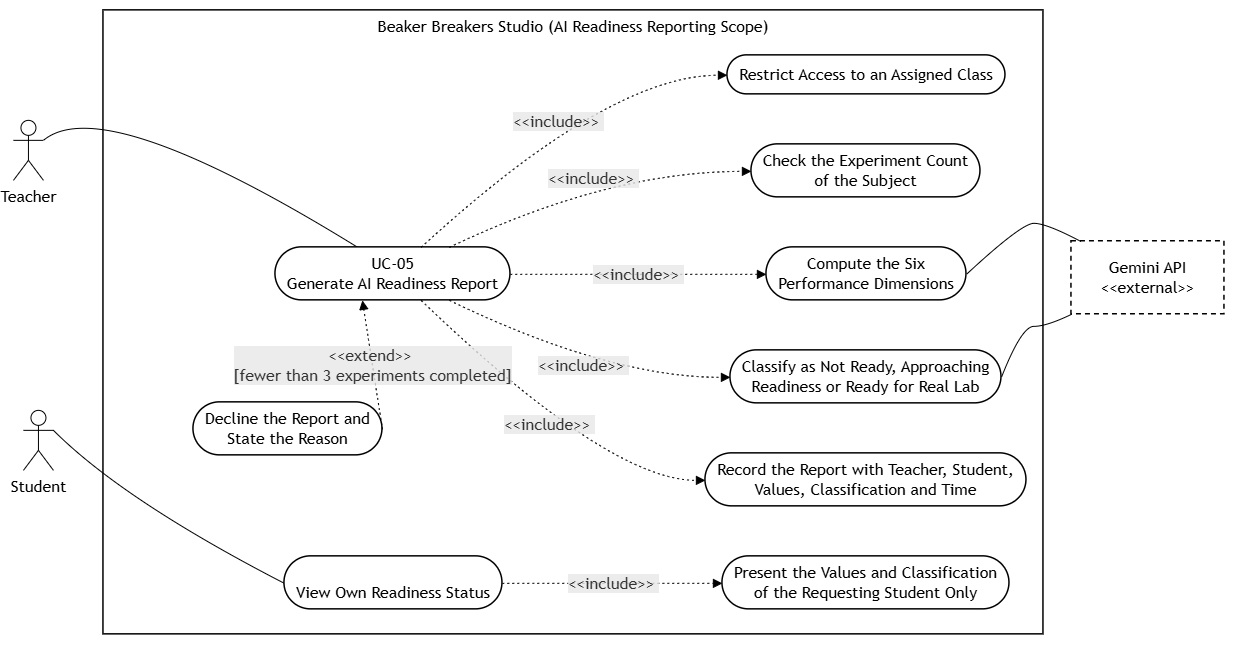

The diagram above was exported from draw.io. Its source (the exported page's mxGraphModel, read from the mxfile embedded in the PNG):
<mxGraphModel dx="1511" dy="963" grid="1" gridSize="10" guides="1" tooltips="1" connect="1" arrows="1" fold="1" page="1" pageScale="1" pageWidth="850" pageHeight="1100" math="0" shadow="0">
  <root>
    <mxCell id="0" />
    <mxCell id="1" parent="0" />
    <UserObject label="" mermaidData="{&#10;  &quot;data&quot;: &quot;---\nconfig:\n  theme: neutral\n  themeVariables:\n    fontFamily: Arial\n    fontSize: 15px\n    lineColor: \&quot;#000000\&quot;\n    edgeLabelBackground: \&quot;#ffffff\&quot;\n  flowchart:\n    curve: basis\n    nodeSpacing: 45\n    rankSpacing: 135\n    htmlLabels: true\n---\n\n%% Figure: AI Readiness Reporting Use Case Diagram\n%% Beaker Breakers Studio\n%% Scope: six dimension scoring, readiness classification and report access\n%% Source: Chapter 3 requirements FR-08.1 to FR-08.6, FR-09.1, SR-08\n%%         SRS Section 20, UC-05 Generate AI Readiness Report,\n%%         UC-13 View Own Readiness Status\n\n%% Shape note: Mermaid has no ellipse shape. Use cases are drawn here with the\n%% stadium shape ([text]). The Graphviz version of this figure uses true UML\n%% ellipses and is the one to place in the report.\n\nflowchart LR\n\n    %% ================= Actors =================\n    Teacher[\&quot;Teacher\&quot;]\n    Student[\&quot;Student\&quot;]\n    Gemini[\&quot;Gemini API&lt;br/&gt;&amp;lt;&amp;lt;external&amp;gt;&amp;gt;\&quot;]\n\n    %% ================= System boundary =================\n    subgraph SYS[\&quot;Beaker Breakers Studio (AI Readiness Reporting Scope)\&quot;]\n        UC05([\&quot;UC-05&lt;br/&gt;Generate AI Readiness Report\&quot;])\n        SCOPE([\&quot;Restrict Access to an Assigned Class\&quot;])\n        ELIG([\&quot;Check the Experiment Count&lt;br/&gt;of the Subject\&quot;])\n        DECL([\&quot;Decline the Report and&lt;br/&gt;State the Reason\&quot;])\n        DIM([\&quot;Compute the Six&lt;br/&gt;Performance Dimensions\&quot;])\n        CLASSIFY([\&quot;Classify as Not Ready, Approaching&lt;br/&gt;Readiness or Ready for Real Lab\&quot;])\n        STORE([\&quot;Record the Report with Teacher, Student,&lt;br/&gt;Values, Classification and Time\&quot;])\n\n        UC13([\&quot;UC-13&lt;br/&gt;View Own Readiness Status\&quot;])\n        OWN([\&quot;Present the Values and Classification&lt;br/&gt;of the Requesting Student Only\&quot;])\n    end\n\n    %% ================= Actor associations =================\n    Teacher --- UC05\n    Student --- UC13\n    DIM --- Gemini\n    CLASSIFY --- Gemini\n\n    %% ================= Include relationships =================\n    UC05 -.-&gt;|\&quot;&amp;lt;&amp;lt;include&amp;gt;&amp;gt; FR-09.1\&quot;| SCOPE\n    UC05 -.-&gt;|\&quot;&amp;lt;&amp;lt;include&amp;gt;&amp;gt; FR-08.4\&quot;| ELIG\n    UC05 -.-&gt;|\&quot;&amp;lt;&amp;lt;include&amp;gt;&amp;gt; FR-08.1\&quot;| DIM\n    UC05 -.-&gt;|\&quot;&amp;lt;&amp;lt;include&amp;gt;&amp;gt; FR-08.3\&quot;| CLASSIFY\n    UC05 -.-&gt;|\&quot;&amp;lt;&amp;lt;include&amp;gt;&amp;gt; FR-08.5\&quot;| STORE\n    UC13 -.-&gt;|\&quot;&amp;lt;&amp;lt;include&amp;gt;&amp;gt; FR-08.6\&quot;| OWN\n\n    %% ================= Extend relationship =================\n    DECL -.-&gt;|\&quot;&amp;lt;&amp;lt;extend&amp;gt;&amp;gt; FR-08.4&lt;br/&gt;[fewer than 3 experiments completed]\&quot;| UC05\n\n    %% ================= Constraint notes =================\n    %% FR-08.1: the six dimensions are procedural accuracy, safety compliance,\n    %%          reagent management, time efficiency, conceptual understanding\n    %%          and error recovery.\n    %% FR-08.2: a report is presented within 5 seconds of the teacher request.\n    %% FR-08.6 and SR-08: a student is never shown the dimension values,\n    %%          classification or assessment record of another student.\n\n    %% ================= Styling (outline only, no fill colour) =================\n    classDef actor fill:#ffffff,stroke:#000000,stroke-width:1.5px,color:#000000\n    classDef ext fill:#ffffff,stroke:#000000,stroke-width:1.5px,stroke-dasharray:5 4,color:#000000\n    classDef uc fill:#ffffff,stroke:#000000,stroke-width:1.5px,color:#000000\n\n    class Teacher,Student actor\n    class Gemini ext\n    class UC05,SCOPE,ELIG,DECL,DIM,CLASSIFY,STORE,UC13,OWN uc\n\n    style SYS fill:#ffffff,stroke:#000000,stroke-width:1.5px,color:#000000\n&quot;,&#10;  &quot;config&quot;: null&#10;}" id="26">
      <mxCell connectable="0" parent="1" style="group;transparentBounds=1;editIcon=1;lockedGroup=0;groupPadding=10;" vertex="1">
        <mxGeometry as="geometry" />
      </mxCell>
    </UserObject>
    <UserObject label="Beaker Breakers Studio (AI Readiness Reporting Scope)" mermaidId="n:SYS" mermaidBaseStyle="html=1;whiteSpace=wrap;strokeWidth=1.5;verticalAlign=top;fillColor=default;strokeColor=default;fontColor=default;fontFamily=Trebuchet MS,Verdana,Arial,sans-serif;fontSize=16;" mermaidBaseValue="Beaker Breakers Studio (AI Readiness Reporting Scope)" id="2">
      <mxCell parent="26" style="html=1;whiteSpace=wrap;strokeWidth=1.5;verticalAlign=top;fillColor=default;strokeColor=default;fontColor=default;fontFamily=Trebuchet MS,Verdana,Arial,sans-serif;fontSize=16;container=0;" vertex="1">
        <mxGeometry height="624" width="940" x="410" y="120" as="geometry" />
      </mxCell>
    </UserObject>
    <UserObject label="Gemini API&#10;&amp;lt;&amp;lt;external&amp;gt;&amp;gt;" mermaidId="n:Gemini" mermaidBaseStyle="html=1;whiteSpace=wrap;strokeWidth=1.5;fillColor=default;strokeColor=default;fontColor=default;fontFamily=Trebuchet MS,Verdana,Arial,sans-serif;fontSize=16;dashed=1;dashPattern=5 4;fixDash=1;" mermaidBaseValue="Gemini API&#10;&amp;lt;&amp;lt;external&amp;gt;&amp;gt;" id="14">
      <mxCell parent="26" style="html=1;whiteSpace=wrap;strokeWidth=1.5;fillColor=default;strokeColor=default;fontColor=default;fontFamily=Trebuchet MS,Verdana,Arial,sans-serif;fontSize=16;dashed=1;dashPattern=5 4;fixDash=1;container=0;" vertex="1">
        <mxGeometry height="73" width="153" x="1378" y="351" as="geometry" />
      </mxCell>
    </UserObject>
    <UserObject label="" mermaidId="e:Teacher-&gt;UC05#0" mermaidBaseStyle="curved=1;startArrow=none;endArrow=none;strokeColor=#000000;exitX=1;exitY=0.93;entryX=0.35;entryY=0;" mermaidBaseValue="" id="15">
      <mxCell edge="1" parent="26" source="mBcvLq-1e8fYP3MSfD9--26" style="curved=1;startArrow=none;endArrow=none;strokeColor=#000000;exitX=1;exitY=0.3333333333333333;entryX=0.35;entryY=0;exitDx=0;exitDy=0;exitPerimeter=0;" target="3">
        <mxGeometry relative="1" as="geometry">
          <Array as="points">
            <mxPoint x="410" y="200" />
          </Array>
        </mxGeometry>
      </mxCell>
    </UserObject>
    <UserObject label="" mermaidId="e:Student-&gt;UC13#0" mermaidBaseStyle="curved=1;startArrow=none;endArrow=none;strokeColor=#000000;exitX=0.98;exitY=0;entryX=0;entryY=0.51;" mermaidBaseValue="" id="16">
      <mxCell edge="1" parent="26" source="mBcvLq-1e8fYP3MSfD9--27" style="curved=1;startArrow=none;endArrow=none;strokeColor=#000000;exitX=1;exitY=0.3333333333333333;entryX=0;entryY=0.51;exitDx=0;exitDy=0;exitPerimeter=0;" target="10">
        <mxGeometry relative="1" as="geometry">
          <Array as="points">
            <mxPoint x="430" y="610" />
          </Array>
        </mxGeometry>
      </mxCell>
    </UserObject>
    <UserObject label="" mermaidId="e:DIM-&gt;Gemini#0" mermaidBaseStyle="curved=1;startArrow=none;endArrow=none;strokeColor=#000000;exitX=1;exitY=0.51;entryX=0.06;entryY=0;" mermaidBaseValue="" id="17">
      <mxCell edge="1" parent="26" source="7" style="curved=1;startArrow=none;endArrow=none;strokeColor=#000000;exitX=1;exitY=0.51;entryX=0.06;entryY=0;" target="14">
        <mxGeometry relative="1" as="geometry">
          <Array as="points">
            <mxPoint x="1328" y="333" />
            <mxPoint x="1353" y="333" />
          </Array>
        </mxGeometry>
      </mxCell>
    </UserObject>
    <UserObject label="" mermaidId="e:CLASSIFY-&gt;Gemini#0" mermaidBaseStyle="curved=1;startArrow=none;endArrow=none;strokeColor=#000000;exitX=1;exitY=0.51;entryX=0;entryY=1;" mermaidBaseValue="" id="18">
      <mxCell edge="1" parent="26" source="8" style="curved=1;startArrow=none;endArrow=none;strokeColor=#000000;exitX=1;exitY=0.51;entryX=0;entryY=1;" target="14">
        <mxGeometry relative="1" as="geometry">
          <Array as="points">
            <mxPoint x="1328" y="436" />
            <mxPoint x="1353" y="436" />
          </Array>
        </mxGeometry>
      </mxCell>
    </UserObject>
    <mxCell id="mBcvLq-1e8fYP3MSfD9--26" parent="26" style="shape=umlActor;verticalLabelPosition=bottom;verticalAlign=top;html=1;outlineConnect=0;" value="&lt;span style=&quot;font-family: &amp;quot;Trebuchet MS&amp;quot;, Verdana, Arial, sans-serif; font-size: 16px; white-space: normal;&quot;&gt;Teacher&lt;/span&gt;" vertex="1">
      <mxGeometry height="60" width="30" x="320" y="230" as="geometry" />
    </mxCell>
    <mxCell id="mBcvLq-1e8fYP3MSfD9--27" parent="26" style="shape=umlActor;verticalLabelPosition=bottom;verticalAlign=top;html=1;outlineConnect=0;" value="&lt;span style=&quot;font-family: &amp;quot;Trebuchet MS&amp;quot;, Verdana, Arial, sans-serif; font-size: 16px; white-space: normal;&quot;&gt;Student&lt;/span&gt;" vertex="1">
      <mxGeometry height="60" width="30" x="330" y="520" as="geometry" />
    </mxCell>
    <UserObject label="UC-05&#10;Generate AI Readiness Report" mermaidId="n:UC05" mermaidBaseStyle="html=1;rounded=1;whiteSpace=wrap;arcSize=50;strokeWidth=1.5;fillColor=default;strokeColor=default;fontColor=default;fontFamily=Trebuchet MS,Verdana,Arial,sans-serif;fontSize=16;" mermaidBaseValue="UC-05&#10;Generate AI Readiness Report" id="3">
      <mxCell parent="26" style="html=1;rounded=1;whiteSpace=wrap;arcSize=50;strokeWidth=1.5;fillColor=default;strokeColor=default;fontColor=default;fontFamily=Trebuchet MS,Verdana,Arial,sans-serif;fontSize=16;container=0;" vertex="1">
        <mxGeometry height="53" width="235" x="582" y="357" as="geometry" />
      </mxCell>
    </UserObject>
    <UserObject label="Restrict Access to an Assigned Class" mermaidId="n:SCOPE" mermaidBaseStyle="html=1;rounded=1;whiteSpace=wrap;arcSize=50;strokeWidth=1.5;fillColor=default;strokeColor=default;fontColor=default;fontFamily=Trebuchet MS,Verdana,Arial,sans-serif;fontSize=16;" mermaidBaseValue="Restrict Access to an Assigned Class" id="4">
      <mxCell parent="26" style="html=1;rounded=1;whiteSpace=wrap;arcSize=50;strokeWidth=1.5;fillColor=default;strokeColor=default;fontColor=default;fontFamily=Trebuchet MS,Verdana,Arial,sans-serif;fontSize=16;container=0;" vertex="1">
        <mxGeometry height="39" width="278" x="1034" y="165" as="geometry" />
      </mxCell>
    </UserObject>
    <UserObject label="Check the Experiment Count&#10;of the Subject" mermaidId="n:ELIG" mermaidBaseStyle="html=1;rounded=1;whiteSpace=wrap;arcSize=50;strokeWidth=1.5;fillColor=default;strokeColor=default;fontColor=default;fontFamily=Trebuchet MS,Verdana,Arial,sans-serif;fontSize=16;" mermaidBaseValue="Check the Experiment Count&#10;of the Subject" id="5">
      <mxCell parent="26" style="html=1;rounded=1;whiteSpace=wrap;arcSize=50;strokeWidth=1.5;fillColor=default;strokeColor=default;fontColor=default;fontFamily=Trebuchet MS,Verdana,Arial,sans-serif;fontSize=16;container=0;" vertex="1">
        <mxGeometry height="53" width="229" x="1058" y="254" as="geometry" />
      </mxCell>
    </UserObject>
    <UserObject label="Decline the Report and&#10;State the Reason" mermaidId="n:DECL" mermaidBaseStyle="html=1;rounded=1;whiteSpace=wrap;arcSize=50;strokeWidth=1.5;fillColor=default;strokeColor=default;fontColor=default;fontFamily=Trebuchet MS,Verdana,Arial,sans-serif;fontSize=16;" mermaidBaseValue="Decline the Report and&#10;State the Reason" id="6">
      <mxCell parent="26" style="html=1;rounded=1;whiteSpace=wrap;arcSize=50;strokeWidth=1.5;fillColor=default;strokeColor=default;fontColor=default;fontFamily=Trebuchet MS,Verdana,Arial,sans-serif;fontSize=16;container=0;" vertex="1">
        <mxGeometry height="53" width="189" x="500" y="512" as="geometry" />
      </mxCell>
    </UserObject>
    <UserObject label="Compute the Six&#10;Performance Dimensions" mermaidId="n:DIM" mermaidBaseStyle="html=1;rounded=1;whiteSpace=wrap;arcSize=50;strokeWidth=1.5;fillColor=default;strokeColor=default;fontColor=default;fontFamily=Trebuchet MS,Verdana,Arial,sans-serif;fontSize=16;" mermaidBaseValue="Compute the Six&#10;Performance Dimensions" id="7">
      <mxCell parent="26" style="html=1;rounded=1;whiteSpace=wrap;arcSize=50;strokeWidth=1.5;fillColor=default;strokeColor=default;fontColor=default;fontFamily=Trebuchet MS,Verdana,Arial,sans-serif;fontSize=16;container=0;" vertex="1">
        <mxGeometry height="53" width="200" x="1073" y="357" as="geometry" />
      </mxCell>
    </UserObject>
    <UserObject label="Classify as Not Ready, Approaching&#10;Readiness or Ready for Real Lab" mermaidId="n:CLASSIFY" mermaidBaseStyle="html=1;rounded=1;whiteSpace=wrap;arcSize=50;strokeWidth=1.5;fillColor=default;strokeColor=default;fontColor=default;fontFamily=Trebuchet MS,Verdana,Arial,sans-serif;fontSize=16;" mermaidBaseValue="Classify as Not Ready, Approaching&#10;Readiness or Ready for Real Lab" id="8">
      <mxCell parent="26" style="html=1;rounded=1;whiteSpace=wrap;arcSize=50;strokeWidth=1.5;fillColor=default;strokeColor=default;fontColor=default;fontFamily=Trebuchet MS,Verdana,Arial,sans-serif;fontSize=16;container=0;" vertex="1">
        <mxGeometry height="53" width="271" x="1037" y="460" as="geometry" />
      </mxCell>
    </UserObject>
    <UserObject label="Record the Report with Teacher, Student,&#10;Values, Classification and Time" mermaidId="n:STORE" mermaidBaseStyle="html=1;rounded=1;whiteSpace=wrap;arcSize=50;strokeWidth=1.5;fillColor=default;strokeColor=default;fontColor=default;fontFamily=Trebuchet MS,Verdana,Arial,sans-serif;fontSize=16;" mermaidBaseValue="Record the Report with Teacher, Student,&#10;Values, Classification and Time" id="9">
      <mxCell parent="26" style="html=1;rounded=1;whiteSpace=wrap;arcSize=50;strokeWidth=1.5;fillColor=default;strokeColor=default;fontColor=default;fontFamily=Trebuchet MS,Verdana,Arial,sans-serif;fontSize=16;container=0;" vertex="1">
        <mxGeometry height="53" width="321" x="1012" y="563" as="geometry" />
      </mxCell>
    </UserObject>
    <UserObject label="&lt;br&gt;View Own Readiness Status" mermaidId="n:UC13" mermaidBaseStyle="html=1;rounded=1;whiteSpace=wrap;arcSize=50;strokeWidth=1.5;fillColor=default;strokeColor=default;fontColor=default;fontFamily=Trebuchet MS,Verdana,Arial,sans-serif;fontSize=16;" mermaidBaseValue="UC-13&#10;View Own Readiness Status" id="10">
      <mxCell parent="26" style="html=1;rounded=1;whiteSpace=wrap;arcSize=50;strokeWidth=1.5;fillColor=default;strokeColor=default;fontColor=default;fontFamily=Trebuchet MS,Verdana,Arial,sans-serif;fontSize=16;container=0;" vertex="1">
        <mxGeometry height="53" width="218" x="591" y="666" as="geometry" />
      </mxCell>
    </UserObject>
    <UserObject label="Present the Values and Classification&#10;of the Requesting Student Only" mermaidId="n:OWN" mermaidBaseStyle="html=1;rounded=1;whiteSpace=wrap;arcSize=50;strokeWidth=1.5;fillColor=default;strokeColor=default;fontColor=default;fontFamily=Trebuchet MS,Verdana,Arial,sans-serif;fontSize=16;" mermaidBaseValue="Present the Values and Classification&#10;of the Requesting Student Only" id="11">
      <mxCell parent="26" style="html=1;rounded=1;whiteSpace=wrap;arcSize=50;strokeWidth=1.5;fillColor=default;strokeColor=default;fontColor=default;fontFamily=Trebuchet MS,Verdana,Arial,sans-serif;fontSize=16;container=0;" vertex="1">
        <mxGeometry height="53" width="287" x="1029" y="666" as="geometry" />
      </mxCell>
    </UserObject>
    <UserObject label="&amp;lt;&amp;lt;include&amp;gt;&amp;gt;&amp;nbsp;" mermaidId="e:UC05-&gt;SCOPE#0" mermaidBaseStyle="curved=1;dashed=1;dashPattern=2 3;fixDash=1;startArrow=none;endArrow=block;endSize=7;strokeColor=#000000;html=1;fontSize=16;labelBackgroundColor=light-dark(#E8E8E88D,#2a2a2a8D);fontFamily=Trebuchet MS,Verdana,Arial,sans-serif;fontColor=#333333;exitX=0.62;exitY=0;entryX=0;entryY=0.51;" mermaidBaseValue="&amp;lt;&amp;lt;include&amp;gt;&amp;gt; FR-09.1" id="19">
      <mxCell edge="1" parent="26" source="3" style="curved=1;dashed=1;dashPattern=2 3;fixDash=1;startArrow=none;endArrow=block;endSize=7;strokeColor=#000000;html=1;fontSize=16;labelBackgroundColor=light-dark(#E8E8E88D,#2a2a2a8D);fontFamily=Trebuchet MS,Verdana,Arial,sans-serif;fontColor=#333333;exitX=0.62;exitY=0;entryX=0;entryY=0.51;" target="4">
        <mxGeometry relative="1" as="geometry">
          <Array as="points">
            <mxPoint x="915" y="185" />
          </Array>
        </mxGeometry>
      </mxCell>
    </UserObject>
    <UserObject label="&amp;lt;&amp;lt;include&amp;gt;&amp;gt;&amp;nbsp;" mermaidId="e:UC05-&gt;ELIG#0" mermaidBaseStyle="curved=1;dashed=1;dashPattern=2 3;fixDash=1;startArrow=none;endArrow=block;endSize=7;strokeColor=#000000;html=1;fontSize=16;labelBackgroundColor=light-dark(#E8E8E88D,#2a2a2a8D);fontFamily=Trebuchet MS,Verdana,Arial,sans-serif;fontColor=#333333;exitX=0.74;exitY=0;entryX=0;entryY=0.51;" mermaidBaseValue="&amp;lt;&amp;lt;include&amp;gt;&amp;gt; FR-08.4" id="20">
      <mxCell edge="1" parent="26" source="3" style="curved=1;dashed=1;dashPattern=2 3;fixDash=1;startArrow=none;endArrow=block;endSize=7;strokeColor=#000000;html=1;fontSize=16;labelBackgroundColor=light-dark(#E8E8E88D,#2a2a2a8D);fontFamily=Trebuchet MS,Verdana,Arial,sans-serif;fontColor=#333333;exitX=0.74;exitY=0;entryX=0;entryY=0.51;" target="5">
        <mxGeometry relative="1" as="geometry">
          <Array as="points">
            <mxPoint x="915" y="281" />
          </Array>
        </mxGeometry>
      </mxCell>
    </UserObject>
    <UserObject label="&amp;lt;&amp;lt;include&amp;gt;&amp;gt;&amp;nbsp;" mermaidId="e:UC05-&gt;DIM#0" mermaidBaseStyle="curved=1;dashed=1;dashPattern=2 3;fixDash=1;startArrow=none;endArrow=block;endSize=7;strokeColor=#000000;html=1;fontSize=16;labelBackgroundColor=light-dark(#E8E8E88D,#2a2a2a8D);fontFamily=Trebuchet MS,Verdana,Arial,sans-serif;fontColor=#333333;exitX=1;exitY=0.51;entryX=0;entryY=0.51;" mermaidBaseValue="&amp;lt;&amp;lt;include&amp;gt;&amp;gt; FR-08.1" id="21">
      <mxCell edge="1" parent="26" source="3" style="curved=1;dashed=1;dashPattern=2 3;fixDash=1;startArrow=none;endArrow=block;endSize=7;strokeColor=#000000;html=1;fontSize=16;labelBackgroundColor=light-dark(#E8E8E88D,#2a2a2a8D);fontFamily=Trebuchet MS,Verdana,Arial,sans-serif;fontColor=#333333;exitX=1;exitY=0.51;entryX=0;entryY=0.51;" target="7">
        <mxGeometry relative="1" as="geometry">
          <Array as="points" />
        </mxGeometry>
      </mxCell>
    </UserObject>
    <UserObject label="&amp;lt;&amp;lt;include&amp;gt;&amp;gt;&amp;nbsp;" mermaidId="e:UC05-&gt;CLASSIFY#0" mermaidBaseStyle="curved=1;dashed=1;dashPattern=2 3;fixDash=1;startArrow=none;endArrow=block;endSize=7;strokeColor=#000000;html=1;fontSize=16;labelBackgroundColor=light-dark(#E8E8E88D,#2a2a2a8D);fontFamily=Trebuchet MS,Verdana,Arial,sans-serif;fontColor=#333333;exitX=0.74;exitY=1;entryX=0;entryY=0.51;" mermaidBaseValue="&amp;lt;&amp;lt;include&amp;gt;&amp;gt; FR-08.3" id="22">
      <mxCell edge="1" parent="26" source="3" style="curved=1;dashed=1;dashPattern=2 3;fixDash=1;startArrow=none;endArrow=block;endSize=7;strokeColor=#000000;html=1;fontSize=16;labelBackgroundColor=light-dark(#E8E8E88D,#2a2a2a8D);fontFamily=Trebuchet MS,Verdana,Arial,sans-serif;fontColor=#333333;exitX=0.74;exitY=1;entryX=0;entryY=0.51;" target="8">
        <mxGeometry relative="1" as="geometry">
          <Array as="points">
            <mxPoint x="915" y="487" />
          </Array>
        </mxGeometry>
      </mxCell>
    </UserObject>
    <UserObject label="&amp;lt;&amp;lt;include&amp;gt;&amp;gt;&amp;nbsp;" mermaidId="e:UC05-&gt;STORE#0" mermaidBaseStyle="curved=1;dashed=1;dashPattern=2 3;fixDash=1;startArrow=none;endArrow=block;endSize=7;strokeColor=#000000;html=1;fontSize=16;labelBackgroundColor=light-dark(#E8E8E88D,#2a2a2a8D);fontFamily=Trebuchet MS,Verdana,Arial,sans-serif;fontColor=#333333;exitX=0.62;exitY=1;entryX=0;entryY=0.51;" mermaidBaseValue="&amp;lt;&amp;lt;include&amp;gt;&amp;gt; FR-08.5" id="23">
      <mxCell edge="1" parent="26" source="3" style="curved=1;dashed=1;dashPattern=2 3;fixDash=1;startArrow=none;endArrow=block;endSize=7;strokeColor=#000000;html=1;fontSize=16;labelBackgroundColor=light-dark(#E8E8E88D,#2a2a2a8D);fontFamily=Trebuchet MS,Verdana,Arial,sans-serif;fontColor=#333333;exitX=0.62;exitY=1;entryX=0;entryY=0.51;" target="9">
        <mxGeometry relative="1" as="geometry">
          <Array as="points">
            <mxPoint x="915" y="590" />
          </Array>
        </mxGeometry>
      </mxCell>
    </UserObject>
    <UserObject label="&amp;lt;&amp;lt;include&amp;gt;&amp;gt;&amp;nbsp;" mermaidId="e:UC13-&gt;OWN#0" mermaidBaseStyle="curved=1;dashed=1;dashPattern=2 3;fixDash=1;startArrow=none;endArrow=block;endSize=7;strokeColor=#000000;html=1;fontSize=16;labelBackgroundColor=light-dark(#E8E8E88D,#2a2a2a8D);fontFamily=Trebuchet MS,Verdana,Arial,sans-serif;fontColor=#333333;exitX=1;exitY=0.51;entryX=0;entryY=0.51;" mermaidBaseValue="&amp;lt;&amp;lt;include&amp;gt;&amp;gt; FR-08.6" id="24">
      <mxCell edge="1" parent="26" source="10" style="curved=1;dashed=1;dashPattern=2 3;fixDash=1;startArrow=none;endArrow=block;endSize=7;strokeColor=#000000;html=1;fontSize=16;labelBackgroundColor=light-dark(#E8E8E88D,#2a2a2a8D);fontFamily=Trebuchet MS,Verdana,Arial,sans-serif;fontColor=#333333;exitX=1;exitY=0.51;entryX=0;entryY=0.51;" target="11">
        <mxGeometry relative="1" as="geometry">
          <Array as="points" />
        </mxGeometry>
      </mxCell>
    </UserObject>
    <UserObject label="&amp;lt;&amp;lt;extend&amp;gt;&amp;gt;&amp;nbsp;&lt;br&gt;[fewer than 3 experiments completed]" mermaidId="e:DECL-&gt;UC05#0" mermaidBaseStyle="curved=1;dashed=1;dashPattern=2 3;fixDash=1;startArrow=none;endArrow=block;endSize=7;strokeColor=#000000;html=1;fontSize=16;labelBackgroundColor=light-dark(#E8E8E88D,#2a2a2a8D);fontFamily=Trebuchet MS,Verdana,Arial,sans-serif;fontColor=#333333;exitX=1;exitY=0.51;entryX=0.37;entryY=1;" mermaidBaseValue="&amp;lt;&amp;lt;extend&amp;gt;&amp;gt; FR-08.4&#10;[fewer than 3 experiments completed]" id="25">
      <mxCell edge="1" parent="26" source="6" style="curved=1;dashed=1;dashPattern=2 3;fixDash=1;startArrow=none;endArrow=block;endSize=7;strokeColor=#000000;html=1;fontSize=16;labelBackgroundColor=light-dark(#E8E8E88D,#2a2a2a8D);fontFamily=Trebuchet MS,Verdana,Arial,sans-serif;fontColor=#333333;exitX=1;exitY=0.51;entryX=0.37;entryY=1;" target="3">
        <mxGeometry relative="1" as="geometry" />
      </mxCell>
    </UserObject>
  </root>
</mxGraphModel>